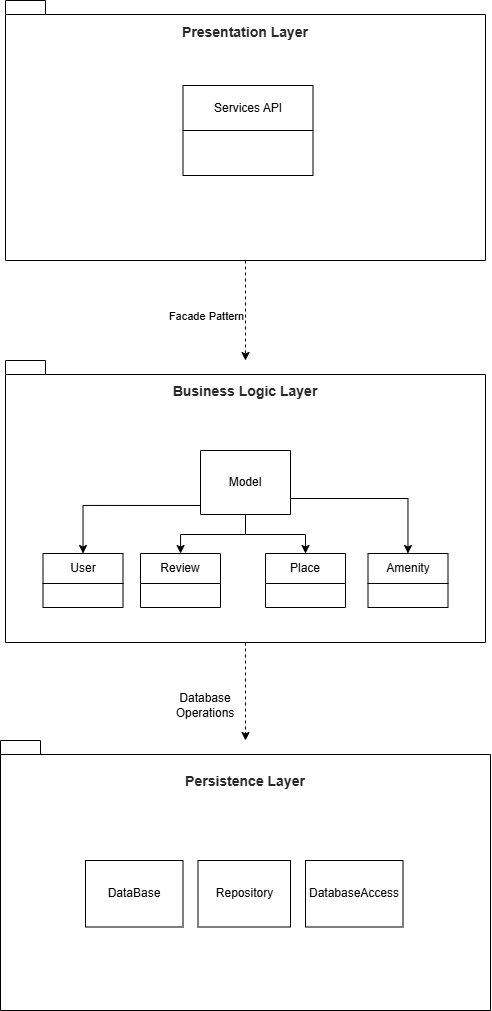

The diagram above was exported from draw.io. Its source (the exported page's mxGraphModel, read from the mxfile embedded in the PNG):
<mxGraphModel dx="1226" dy="774" grid="1" gridSize="10" guides="1" tooltips="1" connect="1" arrows="1" fold="1" page="1" pageScale="1" pageWidth="850" pageHeight="1100" math="0" shadow="0">
  <root>
    <mxCell id="0" />
    <mxCell id="1" parent="0" />
    <mxCell id="JKWXANxxXkpOe1FSOPiT-34" edge="1" parent="1" source="O8U-FUh9JeyV8MNSsdyb-6" style="edgeStyle=orthogonalEdgeStyle;rounded=0;orthogonalLoop=1;jettySize=auto;html=1;dashed=1;" target="JKWXANxxXkpOe1FSOPiT-6" value="">
      <mxGeometry relative="1" as="geometry" />
    </mxCell>
    <mxCell id="9KxNXzbIMbFXwt4CA8di-12" connectable="0" parent="JKWXANxxXkpOe1FSOPiT-34" style="edgeLabel;html=1;align=center;verticalAlign=middle;resizable=0;points=[];" value="Facade Pattern" vertex="1">
      <mxGeometry relative="1" x="0.108" y="-4" as="geometry">
        <mxPoint x="-36" as="offset" />
      </mxGeometry>
    </mxCell>
    <mxCell id="O8U-FUh9JeyV8MNSsdyb-6" parent="1" style="shape=folder;fontStyle=1;spacingTop=10;tabWidth=40;tabHeight=14;tabPosition=left;html=1;whiteSpace=wrap;" value="&lt;div style=&quot;text-align: left;&quot;&gt;&lt;strong style=&quot;box-sizing: border-box; font-weight: bold; color: rgb(41, 39, 40); font-family: aktiv-grotesk, sans-serif; font-size: 14px; background-color: rgb(255, 255, 255);&quot;&gt;Presentation&amp;nbsp;Layer&lt;/strong&gt;&lt;/div&gt;&lt;div style=&quot;text-align: left;&quot;&gt;&lt;strong style=&quot;box-sizing: border-box; font-weight: bold; color: rgb(41, 39, 40); font-family: aktiv-grotesk, sans-serif; font-size: 14px; background-color: rgb(255, 255, 255);&quot;&gt;&lt;br&gt;&lt;/strong&gt;&lt;/div&gt;&lt;div style=&quot;text-align: left;&quot;&gt;&lt;strong style=&quot;box-sizing: border-box; font-weight: bold; color: rgb(41, 39, 40); font-family: aktiv-grotesk, sans-serif; font-size: 14px; background-color: rgb(255, 255, 255);&quot;&gt;&lt;br&gt;&lt;/strong&gt;&lt;/div&gt;&lt;div style=&quot;text-align: left;&quot;&gt;&lt;strong style=&quot;box-sizing: border-box; font-weight: bold; color: rgb(41, 39, 40); font-family: aktiv-grotesk, sans-serif; font-size: 14px; background-color: rgb(255, 255, 255);&quot;&gt;&lt;br&gt;&lt;/strong&gt;&lt;/div&gt;&lt;div style=&quot;text-align: left;&quot;&gt;&lt;strong style=&quot;box-sizing: border-box; font-weight: bold; color: rgb(41, 39, 40); font-family: aktiv-grotesk, sans-serif; font-size: 14px; background-color: rgb(255, 255, 255);&quot;&gt;&lt;br&gt;&lt;/strong&gt;&lt;/div&gt;&lt;div style=&quot;text-align: left;&quot;&gt;&lt;strong style=&quot;box-sizing: border-box; font-weight: bold; color: rgb(41, 39, 40); font-family: aktiv-grotesk, sans-serif; font-size: 14px; background-color: rgb(255, 255, 255);&quot;&gt;&lt;br&gt;&lt;/strong&gt;&lt;/div&gt;&lt;div style=&quot;text-align: left;&quot;&gt;&lt;strong style=&quot;box-sizing: border-box; font-weight: bold; color: rgb(41, 39, 40); font-family: aktiv-grotesk, sans-serif; font-size: 14px; background-color: rgb(255, 255, 255);&quot;&gt;&lt;br&gt;&lt;/strong&gt;&lt;/div&gt;&lt;div style=&quot;text-align: left;&quot;&gt;&lt;strong style=&quot;box-sizing: border-box; font-weight: bold; color: rgb(41, 39, 40); font-family: aktiv-grotesk, sans-serif; font-size: 14px; background-color: rgb(255, 255, 255);&quot;&gt;&lt;br&gt;&lt;/strong&gt;&lt;/div&gt;&lt;div style=&quot;text-align: left;&quot;&gt;&lt;strong style=&quot;box-sizing: border-box; font-weight: bold; color: rgb(41, 39, 40); font-family: aktiv-grotesk, sans-serif; font-size: 14px; background-color: rgb(255, 255, 255);&quot;&gt;&lt;br&gt;&lt;/strong&gt;&lt;/div&gt;&lt;div style=&quot;text-align: left;&quot;&gt;&lt;br&gt;&lt;/div&gt;&lt;div style=&quot;text-align: left;&quot;&gt;&lt;br&gt;&lt;/div&gt;&lt;div style=&quot;text-align: left;&quot;&gt;&lt;br&gt;&lt;/div&gt;&lt;div style=&quot;text-align: left;&quot;&gt;&lt;br&gt;&lt;/div&gt;&lt;div style=&quot;text-align: left;&quot;&gt;&lt;br&gt;&lt;/div&gt;" vertex="1">
      <mxGeometry height="260" width="480" x="200" y="20" as="geometry" />
    </mxCell>
    <mxCell id="JKWXANxxXkpOe1FSOPiT-5" parent="1" style="shape=folder;fontStyle=1;spacingTop=10;tabWidth=40;tabHeight=14;tabPosition=left;html=1;whiteSpace=wrap;" value="&lt;div&gt;&lt;strong style=&quot;box-sizing: border-box; font-weight: bold; color: rgb(41, 39, 40); font-family: aktiv-grotesk, sans-serif; font-size: 14px; text-align: start; background-color: rgb(255, 255, 255);&quot;&gt;&lt;strong style=&quot;box-sizing: border-box; font-weight: bold; color: rgb(41, 39, 40); background-color: rgb(255, 255, 255);&quot;&gt;Persistence&amp;nbsp;Layer&lt;/strong&gt;&lt;/strong&gt;&lt;/div&gt;&lt;div&gt;&lt;strong style=&quot;box-sizing: border-box; font-weight: bold; color: rgb(41, 39, 40); font-family: aktiv-grotesk, sans-serif; font-size: 14px; text-align: start; background-color: rgb(255, 255, 255);&quot;&gt;&lt;strong style=&quot;box-sizing: border-box; font-weight: bold; color: rgb(41, 39, 40); background-color: rgb(255, 255, 255);&quot;&gt;&lt;br&gt;&lt;/strong&gt;&lt;/strong&gt;&lt;/div&gt;&lt;div&gt;&lt;strong style=&quot;box-sizing: border-box; font-weight: bold; color: rgb(41, 39, 40); font-family: aktiv-grotesk, sans-serif; font-size: 14px; text-align: start; background-color: rgb(255, 255, 255);&quot;&gt;&lt;strong style=&quot;box-sizing: border-box; font-weight: bold; color: rgb(41, 39, 40); background-color: rgb(255, 255, 255);&quot;&gt;&lt;br&gt;&lt;/strong&gt;&lt;/strong&gt;&lt;/div&gt;&lt;div&gt;&lt;strong style=&quot;box-sizing: border-box; font-weight: bold; color: rgb(41, 39, 40); font-family: aktiv-grotesk, sans-serif; font-size: 14px; text-align: start; background-color: rgb(255, 255, 255);&quot;&gt;&lt;strong style=&quot;box-sizing: border-box; font-weight: bold; color: rgb(41, 39, 40); background-color: rgb(255, 255, 255);&quot;&gt;&lt;br&gt;&lt;/strong&gt;&lt;/strong&gt;&lt;/div&gt;&lt;div&gt;&lt;strong style=&quot;box-sizing: border-box; font-weight: bold; color: rgb(41, 39, 40); font-family: aktiv-grotesk, sans-serif; font-size: 14px; text-align: start; background-color: rgb(255, 255, 255);&quot;&gt;&lt;strong style=&quot;box-sizing: border-box; font-weight: bold; color: rgb(41, 39, 40); background-color: rgb(255, 255, 255);&quot;&gt;&lt;br&gt;&lt;/strong&gt;&lt;/strong&gt;&lt;/div&gt;&lt;div&gt;&lt;strong style=&quot;box-sizing: border-box; font-weight: bold; color: rgb(41, 39, 40); font-family: aktiv-grotesk, sans-serif; font-size: 14px; text-align: start; background-color: rgb(255, 255, 255);&quot;&gt;&lt;strong style=&quot;box-sizing: border-box; font-weight: bold; color: rgb(41, 39, 40); background-color: rgb(255, 255, 255);&quot;&gt;&lt;br&gt;&lt;/strong&gt;&lt;/strong&gt;&lt;/div&gt;&lt;div&gt;&lt;strong style=&quot;box-sizing: border-box; font-weight: bold; color: rgb(41, 39, 40); font-family: aktiv-grotesk, sans-serif; font-size: 14px; text-align: start; background-color: rgb(255, 255, 255);&quot;&gt;&lt;strong style=&quot;box-sizing: border-box; font-weight: bold; color: rgb(41, 39, 40); background-color: rgb(255, 255, 255);&quot;&gt;&lt;br&gt;&lt;/strong&gt;&lt;/strong&gt;&lt;/div&gt;&lt;div&gt;&lt;strong style=&quot;box-sizing: border-box; font-weight: bold; color: rgb(41, 39, 40); font-family: aktiv-grotesk, sans-serif; font-size: 14px; text-align: start; background-color: rgb(255, 255, 255);&quot;&gt;&lt;br&gt;&lt;/strong&gt;&lt;/div&gt;&lt;div&gt;&lt;strong style=&quot;box-sizing: border-box; font-weight: bold; color: rgb(41, 39, 40); font-family: aktiv-grotesk, sans-serif; font-size: 14px; text-align: start; background-color: rgb(255, 255, 255);&quot;&gt;&lt;br&gt;&lt;/strong&gt;&lt;/div&gt;&lt;div&gt;&lt;strong style=&quot;box-sizing: border-box; font-weight: bold; color: rgb(41, 39, 40); font-family: aktiv-grotesk, sans-serif; font-size: 14px; text-align: start; background-color: rgb(255, 255, 255);&quot;&gt;&lt;br&gt;&lt;/strong&gt;&lt;/div&gt;&lt;div&gt;&lt;strong style=&quot;box-sizing: border-box; font-weight: bold; color: rgb(41, 39, 40); font-family: aktiv-grotesk, sans-serif; font-size: 14px; text-align: start; background-color: rgb(255, 255, 255);&quot;&gt;&lt;br&gt;&lt;/strong&gt;&lt;/div&gt;&lt;div&gt;&lt;strong style=&quot;box-sizing: border-box; font-weight: bold; color: rgb(41, 39, 40); font-family: aktiv-grotesk, sans-serif; font-size: 14px; text-align: start; background-color: rgb(255, 255, 255);&quot;&gt;&lt;br&gt;&lt;/strong&gt;&lt;/div&gt;&lt;div&gt;&lt;br&gt;&lt;/div&gt;" vertex="1">
      <mxGeometry height="270" width="490" x="195" y="760" as="geometry" />
    </mxCell>
    <mxCell id="JKWXANxxXkpOe1FSOPiT-35" edge="1" parent="1" source="JKWXANxxXkpOe1FSOPiT-6" style="edgeStyle=orthogonalEdgeStyle;rounded=0;orthogonalLoop=1;jettySize=auto;html=1;dashed=1;" target="JKWXANxxXkpOe1FSOPiT-5" value="">
      <mxGeometry relative="1" as="geometry" />
    </mxCell>
    <mxCell id="JKWXANxxXkpOe1FSOPiT-6" parent="1" style="shape=folder;fontStyle=1;spacingTop=10;tabWidth=40;tabHeight=14;tabPosition=left;html=1;whiteSpace=wrap;" value="&lt;div&gt;&lt;strong style=&quot;box-sizing: border-box; font-weight: bold; color: rgb(41, 39, 40); font-family: aktiv-grotesk, sans-serif; font-size: 14px; text-align: start; background-color: rgb(255, 255, 255);&quot;&gt;&lt;strong style=&quot;box-sizing: border-box; font-weight: bold; color: rgb(41, 39, 40); background-color: rgb(255, 255, 255);&quot;&gt;Business Logic Layer&lt;/strong&gt;&lt;/strong&gt;&lt;/div&gt;&lt;div&gt;&lt;strong style=&quot;box-sizing: border-box; font-weight: bold; color: rgb(41, 39, 40); font-family: aktiv-grotesk, sans-serif; font-size: 14px; text-align: start; background-color: rgb(255, 255, 255);&quot;&gt;&lt;strong style=&quot;box-sizing: border-box; font-weight: bold; color: rgb(41, 39, 40); background-color: rgb(255, 255, 255);&quot;&gt;&lt;br&gt;&lt;/strong&gt;&lt;/strong&gt;&lt;/div&gt;&lt;div&gt;&lt;strong style=&quot;box-sizing: border-box; font-weight: bold; color: rgb(41, 39, 40); font-family: aktiv-grotesk, sans-serif; font-size: 14px; text-align: start; background-color: rgb(255, 255, 255);&quot;&gt;&lt;br&gt;&lt;/strong&gt;&lt;/div&gt;&lt;div&gt;&lt;strong style=&quot;box-sizing: border-box; font-weight: bold; color: rgb(41, 39, 40); font-family: aktiv-grotesk, sans-serif; font-size: 14px; text-align: start; background-color: rgb(255, 255, 255);&quot;&gt;&lt;br&gt;&lt;/strong&gt;&lt;/div&gt;&lt;div&gt;&lt;strong style=&quot;box-sizing: border-box; font-weight: bold; color: rgb(41, 39, 40); font-family: aktiv-grotesk, sans-serif; font-size: 14px; text-align: start; background-color: rgb(255, 255, 255);&quot;&gt;&lt;br&gt;&lt;/strong&gt;&lt;/div&gt;&lt;div&gt;&lt;strong style=&quot;box-sizing: border-box; font-weight: bold; color: rgb(41, 39, 40); font-family: aktiv-grotesk, sans-serif; font-size: 14px; text-align: start; background-color: rgb(255, 255, 255);&quot;&gt;&lt;br&gt;&lt;/strong&gt;&lt;/div&gt;&lt;div&gt;&lt;strong style=&quot;box-sizing: border-box; font-weight: bold; color: rgb(41, 39, 40); font-family: aktiv-grotesk, sans-serif; font-size: 14px; text-align: start; background-color: rgb(255, 255, 255);&quot;&gt;&lt;br&gt;&lt;/strong&gt;&lt;/div&gt;&lt;div&gt;&lt;strong style=&quot;box-sizing: border-box; font-weight: bold; color: rgb(41, 39, 40); font-family: aktiv-grotesk, sans-serif; font-size: 14px; text-align: start; background-color: rgb(255, 255, 255);&quot;&gt;&lt;br&gt;&lt;/strong&gt;&lt;/div&gt;&lt;div&gt;&lt;strong style=&quot;box-sizing: border-box; font-weight: bold; color: rgb(41, 39, 40); font-family: aktiv-grotesk, sans-serif; font-size: 14px; text-align: start; background-color: rgb(255, 255, 255);&quot;&gt;&lt;br&gt;&lt;/strong&gt;&lt;/div&gt;&lt;div&gt;&lt;strong style=&quot;box-sizing: border-box; font-weight: bold; color: rgb(41, 39, 40); font-family: aktiv-grotesk, sans-serif; font-size: 14px; text-align: start; background-color: rgb(255, 255, 255);&quot;&gt;&lt;br&gt;&lt;/strong&gt;&lt;/div&gt;&lt;div&gt;&lt;strong style=&quot;box-sizing: border-box; font-weight: bold; color: rgb(41, 39, 40); font-family: aktiv-grotesk, sans-serif; font-size: 14px; text-align: start; background-color: rgb(255, 255, 255);&quot;&gt;&lt;br&gt;&lt;/strong&gt;&lt;/div&gt;&lt;div&gt;&lt;strong style=&quot;box-sizing: border-box; font-weight: bold; color: rgb(41, 39, 40); font-family: aktiv-grotesk, sans-serif; font-size: 14px; text-align: start; background-color: rgb(255, 255, 255);&quot;&gt;&lt;br&gt;&lt;/strong&gt;&lt;/div&gt;&lt;div&gt;&lt;strong style=&quot;box-sizing: border-box; font-weight: bold; color: rgb(41, 39, 40); font-family: aktiv-grotesk, sans-serif; font-size: 14px; text-align: start; background-color: rgb(255, 255, 255);&quot;&gt;&lt;br&gt;&lt;/strong&gt;&lt;/div&gt;&lt;div&gt;&lt;br&gt;&lt;/div&gt;&lt;div&gt;&lt;br&gt;&lt;/div&gt;" vertex="1">
      <mxGeometry height="282" width="480" x="200" y="380" as="geometry" />
    </mxCell>
    <mxCell id="JKWXANxxXkpOe1FSOPiT-15" parent="1" style="swimlane;fontStyle=0;childLayout=stackLayout;horizontal=1;startSize=45;horizontalStack=0;resizeParent=1;resizeParentMax=0;resizeLast=0;collapsible=0;marginBottom=0;whiteSpace=wrap;html=1;" value="Services API" vertex="1">
      <mxGeometry height="90" width="130" x="377.5" y="105" as="geometry">
        <mxRectangle height="30" width="90" x="395.5" y="106" as="alternateBounds" />
      </mxGeometry>
    </mxCell>
    <mxCell id="JKWXANxxXkpOe1FSOPiT-20" parent="1" style="swimlane;fontStyle=0;childLayout=stackLayout;horizontal=1;startSize=30;horizontalStack=0;resizeParent=1;resizeParentMax=0;resizeLast=0;collapsible=0;marginBottom=0;whiteSpace=wrap;html=1;" value="User" vertex="1">
      <mxGeometry height="54" width="80" x="237.5" y="573" as="geometry" />
    </mxCell>
    <mxCell id="JKWXANxxXkpOe1FSOPiT-21" parent="1" style="swimlane;fontStyle=0;childLayout=stackLayout;horizontal=1;startSize=30;horizontalStack=0;resizeParent=1;resizeParentMax=0;resizeLast=0;collapsible=0;marginBottom=0;whiteSpace=wrap;html=1;" value="Place" vertex="1">
      <mxGeometry height="54" width="80" x="460" y="573" as="geometry" />
    </mxCell>
    <mxCell id="JKWXANxxXkpOe1FSOPiT-23" parent="1" style="swimlane;fontStyle=0;childLayout=stackLayout;horizontal=1;startSize=30;horizontalStack=0;resizeParent=1;resizeParentMax=0;resizeLast=0;collapsible=0;marginBottom=0;whiteSpace=wrap;html=1;" value="Amenity" vertex="1">
      <mxGeometry height="54" width="80" x="562.5" y="573" as="geometry" />
    </mxCell>
    <mxCell id="JKWXANxxXkpOe1FSOPiT-25" parent="1" style="swimlane;fontStyle=0;childLayout=stackLayout;horizontal=1;startSize=30;horizontalStack=0;resizeParent=1;resizeParentMax=0;resizeLast=0;collapsible=0;marginBottom=0;whiteSpace=wrap;html=1;" value="Review" vertex="1">
      <mxGeometry height="54" width="80" x="335" y="573" as="geometry" />
    </mxCell>
    <mxCell id="9KxNXzbIMbFXwt4CA8di-2" edge="1" parent="1" source="JKWXANxxXkpOe1FSOPiT-36" style="edgeStyle=orthogonalEdgeStyle;rounded=0;orthogonalLoop=1;jettySize=auto;html=1;exitX=-0.004;exitY=0.859;exitDx=0;exitDy=0;exitPerimeter=0;" target="JKWXANxxXkpOe1FSOPiT-20">
      <mxGeometry relative="1" as="geometry" />
    </mxCell>
    <mxCell id="9KxNXzbIMbFXwt4CA8di-3" edge="1" parent="1" source="JKWXANxxXkpOe1FSOPiT-36" style="edgeStyle=orthogonalEdgeStyle;rounded=0;orthogonalLoop=1;jettySize=auto;html=1;" target="JKWXANxxXkpOe1FSOPiT-25">
      <mxGeometry relative="1" as="geometry" />
    </mxCell>
    <mxCell id="9KxNXzbIMbFXwt4CA8di-4" edge="1" parent="1" source="JKWXANxxXkpOe1FSOPiT-36" style="edgeStyle=orthogonalEdgeStyle;rounded=0;orthogonalLoop=1;jettySize=auto;html=1;exitX=1;exitY=0.75;exitDx=0;exitDy=0;" target="JKWXANxxXkpOe1FSOPiT-23">
      <mxGeometry relative="1" as="geometry" />
    </mxCell>
    <mxCell id="9KxNXzbIMbFXwt4CA8di-5" edge="1" parent="1" source="JKWXANxxXkpOe1FSOPiT-36" style="edgeStyle=orthogonalEdgeStyle;rounded=0;orthogonalLoop=1;jettySize=auto;html=1;" target="JKWXANxxXkpOe1FSOPiT-21">
      <mxGeometry relative="1" as="geometry" />
    </mxCell>
    <mxCell id="JKWXANxxXkpOe1FSOPiT-36" parent="1" style="swimlane;fontStyle=0;childLayout=stackLayout;horizontal=1;startSize=64;horizontalStack=0;resizeParent=1;resizeParentMax=0;resizeLast=0;collapsible=0;marginBottom=0;whiteSpace=wrap;html=1;swimlaneFillColor=none;swimlaneLine=1;glass=0;rounded=0;shadow=0;" value="Model" vertex="1">
      <mxGeometry height="64" width="90" x="395" y="470" as="geometry">
        <mxRectangle height="30" width="110" x="400" y="460" as="alternateBounds" />
      </mxGeometry>
    </mxCell>
    <mxCell id="9KxNXzbIMbFXwt4CA8di-9" parent="1" style="rounded=0;whiteSpace=wrap;html=1;" value="Repository" vertex="1">
      <mxGeometry height="66.5" width="92.5" x="392.5" y="880" as="geometry" />
    </mxCell>
    <mxCell id="9KxNXzbIMbFXwt4CA8di-10" parent="1" style="rounded=0;whiteSpace=wrap;html=1;" value="DatabaseAccess" vertex="1">
      <mxGeometry height="66.5" width="97.5" x="500" y="880" as="geometry" />
    </mxCell>
    <mxCell id="9KxNXzbIMbFXwt4CA8di-11" parent="1" style="rounded=0;whiteSpace=wrap;html=1;" value="DataBase" vertex="1">
      <mxGeometry height="66.5" width="97.5" x="280" y="880" as="geometry" />
    </mxCell>
    <mxCell id="9KxNXzbIMbFXwt4CA8di-13" parent="1" style="text;html=1;whiteSpace=wrap;strokeColor=none;fillColor=none;align=center;verticalAlign=middle;rounded=0;" value="Database Operations" vertex="1">
      <mxGeometry height="30" width="80" x="360" y="710" as="geometry" />
    </mxCell>
  </root>
</mxGraphModel>